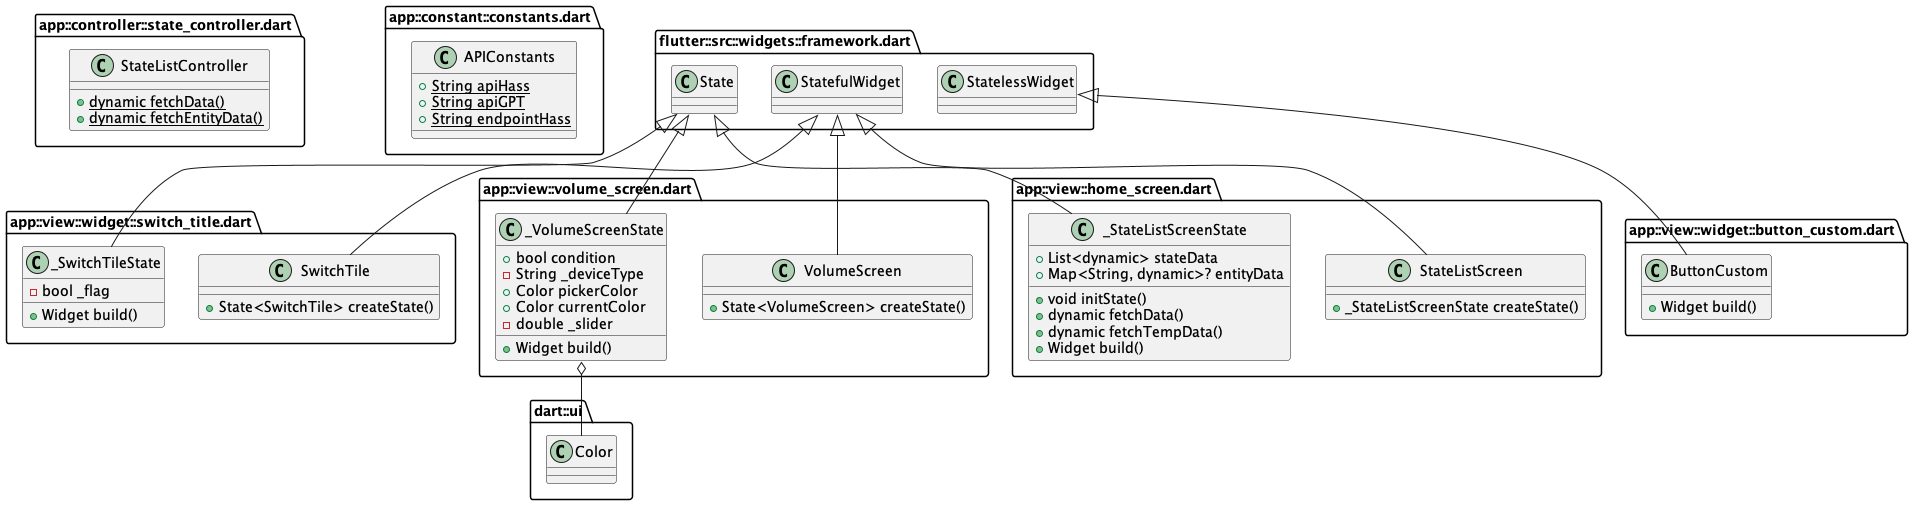

The diagram above was rendered by PlantUML. Its source (embedded in the PNG):
@startuml
set namespaceSeparator ::

class "app::controller::state_controller.dart::StateListController" {
  {static} +dynamic fetchData()
  {static} +dynamic fetchEntityData()
}

class "app::constant::constants.dart::APIConstants" {
  {static} +String apiHass
  {static} +String apiGPT
  {static} +String endpointHass
}

class "app::view::widget::switch_title.dart::SwitchTile" {
  +State<SwitchTile> createState()
}

"flutter::src::widgets::framework.dart::StatefulWidget" <|-- "app::view::widget::switch_title.dart::SwitchTile"

class "app::view::widget::switch_title.dart::_SwitchTileState" {
  -bool _flag
  +Widget build()
}

"flutter::src::widgets::framework.dart::State" <|-- "app::view::widget::switch_title.dart::_SwitchTileState"

class "app::view::widget::button_custom.dart::ButtonCustom" {
  +Widget build()
}

"flutter::src::widgets::framework.dart::StatelessWidget" <|-- "app::view::widget::button_custom.dart::ButtonCustom"

class "app::view::volume_screen.dart::VolumeScreen" {
  +State<VolumeScreen> createState()
}

"flutter::src::widgets::framework.dart::StatefulWidget" <|-- "app::view::volume_screen.dart::VolumeScreen"

class "app::view::volume_screen.dart::_VolumeScreenState" {
  +bool condition
  -String _deviceType
  +Color pickerColor
  +Color currentColor
  -double _slider
  +Widget build()
}

"app::view::volume_screen.dart::_VolumeScreenState" o-- "dart::ui::Color"
"flutter::src::widgets::framework.dart::State" <|-- "app::view::volume_screen.dart::_VolumeScreenState"

class "app::view::home_screen.dart::StateListScreen" {
  +_StateListScreenState createState()
}

"flutter::src::widgets::framework.dart::StatefulWidget" <|-- "app::view::home_screen.dart::StateListScreen"

class "app::view::home_screen.dart::_StateListScreenState" {
  +List<dynamic> stateData
  +Map<String, dynamic>? entityData
  +void initState()
  +dynamic fetchData()
  +dynamic fetchTempData()
  +Widget build()
}

"flutter::src::widgets::framework.dart::State" <|-- "app::view::home_screen.dart::_StateListScreenState"


@enduml